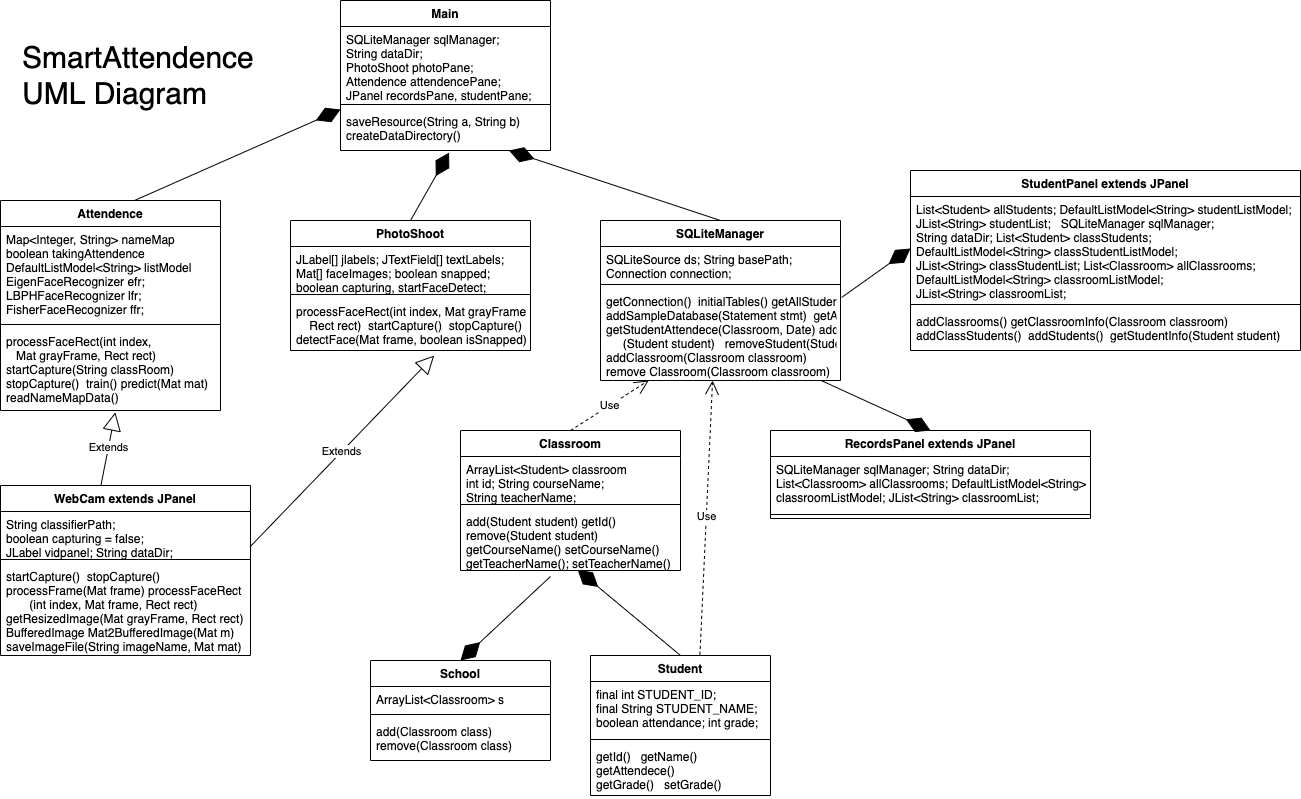

The diagram above was exported from draw.io. Its source (the exported page's mxGraphModel, read from the mxfile embedded in the PNG):
<mxGraphModel dx="1638" dy="978" grid="1" gridSize="10" guides="1" tooltips="1" connect="1" arrows="1" fold="1" page="1" pageScale="1" pageWidth="850" pageHeight="1100" math="0" shadow="0">
  <root>
    <mxCell id="0" />
    <mxCell id="1" parent="0" />
    <mxCell id="CZH6w5j7F0Udzkr3URiD-28" value="&lt;font style=&quot;font-size: 30px&quot;&gt;SmartAttendence &lt;br&gt;UML Diagram&lt;/font&gt;" style="text;html=1;align=left;verticalAlign=middle;resizable=0;points=[];autosize=1;strokeColor=none;" parent="1" vertex="1">
      <mxGeometry x="70" y="100" width="250" height="50" as="geometry" />
    </mxCell>
    <mxCell id="NcJlS-ngubSAEVplCV7x-1" value="Main" style="swimlane;fontStyle=1;align=center;verticalAlign=top;childLayout=stackLayout;horizontal=1;startSize=26;horizontalStack=0;resizeParent=1;resizeParentMax=0;resizeLast=0;collapsible=1;marginBottom=0;" parent="1" vertex="1">
      <mxGeometry x="390" y="50" width="210" height="150" as="geometry" />
    </mxCell>
    <mxCell id="NcJlS-ngubSAEVplCV7x-2" value="SQLiteManager sqlManager; &#10;String dataDir;&#10;PhotoShoot photoPane; &#10;Attendence attendencePane;&#10;JPanel recordsPane, studentPane;" style="text;strokeColor=none;fillColor=none;align=left;verticalAlign=top;spacingLeft=4;spacingRight=4;overflow=hidden;rotatable=0;points=[[0,0.5],[1,0.5]];portConstraint=eastwest;" parent="NcJlS-ngubSAEVplCV7x-1" vertex="1">
      <mxGeometry y="26" width="210" height="74" as="geometry" />
    </mxCell>
    <mxCell id="NcJlS-ngubSAEVplCV7x-3" value="" style="line;strokeWidth=1;fillColor=none;align=left;verticalAlign=middle;spacingTop=-1;spacingLeft=3;spacingRight=3;rotatable=0;labelPosition=right;points=[];portConstraint=eastwest;" parent="NcJlS-ngubSAEVplCV7x-1" vertex="1">
      <mxGeometry y="100" width="210" height="8" as="geometry" />
    </mxCell>
    <mxCell id="NcJlS-ngubSAEVplCV7x-4" value="saveResource(String a, String b)&#10;createDataDirectory()" style="text;strokeColor=none;fillColor=none;align=left;verticalAlign=top;spacingLeft=4;spacingRight=4;overflow=hidden;rotatable=0;points=[[0,0.5],[1,0.5]];portConstraint=eastwest;" parent="NcJlS-ngubSAEVplCV7x-1" vertex="1">
      <mxGeometry y="108" width="210" height="42" as="geometry" />
    </mxCell>
    <mxCell id="NcJlS-ngubSAEVplCV7x-14" value="" style="endArrow=diamondThin;endFill=1;endSize=24;html=1;exitX=0.5;exitY=0;exitDx=0;exitDy=0;" parent="1" source="NcJlS-ngubSAEVplCV7x-5" target="NcJlS-ngubSAEVplCV7x-4" edge="1">
      <mxGeometry width="160" relative="1" as="geometry">
        <mxPoint x="400" y="260" as="sourcePoint" />
        <mxPoint x="400" y="210" as="targetPoint" />
      </mxGeometry>
    </mxCell>
    <mxCell id="NcJlS-ngubSAEVplCV7x-15" value="Student" style="swimlane;fontStyle=1;align=center;verticalAlign=top;childLayout=stackLayout;horizontal=1;startSize=26;horizontalStack=0;resizeParent=1;resizeParentMax=0;resizeLast=0;collapsible=1;marginBottom=0;" parent="1" vertex="1">
      <mxGeometry x="640" y="705" width="180" height="140" as="geometry" />
    </mxCell>
    <mxCell id="NcJlS-ngubSAEVplCV7x-16" value="final int STUDENT_ID;&#10;final String STUDENT_NAME;&#10;boolean attendance; int grade;&#10;" style="text;strokeColor=none;fillColor=none;align=left;verticalAlign=top;spacingLeft=4;spacingRight=4;overflow=hidden;rotatable=0;points=[[0,0.5],[1,0.5]];portConstraint=eastwest;" parent="NcJlS-ngubSAEVplCV7x-15" vertex="1">
      <mxGeometry y="26" width="180" height="54" as="geometry" />
    </mxCell>
    <mxCell id="NcJlS-ngubSAEVplCV7x-17" value="" style="line;strokeWidth=1;fillColor=none;align=left;verticalAlign=middle;spacingTop=-1;spacingLeft=3;spacingRight=3;rotatable=0;labelPosition=right;points=[];portConstraint=eastwest;" parent="NcJlS-ngubSAEVplCV7x-15" vertex="1">
      <mxGeometry y="80" width="180" height="8" as="geometry" />
    </mxCell>
    <mxCell id="NcJlS-ngubSAEVplCV7x-18" value="getId()   getName()&#10;getAttendece()&#10;getGrade()   setGrade()" style="text;strokeColor=none;fillColor=none;align=left;verticalAlign=top;spacingLeft=4;spacingRight=4;overflow=hidden;rotatable=0;points=[[0,0.5],[1,0.5]];portConstraint=eastwest;" parent="NcJlS-ngubSAEVplCV7x-15" vertex="1">
      <mxGeometry y="88" width="180" height="52" as="geometry" />
    </mxCell>
    <mxCell id="NcJlS-ngubSAEVplCV7x-19" value="Classroom" style="swimlane;fontStyle=1;align=center;verticalAlign=top;childLayout=stackLayout;horizontal=1;startSize=26;horizontalStack=0;resizeParent=1;resizeParentMax=0;resizeLast=0;collapsible=1;marginBottom=0;" parent="1" vertex="1">
      <mxGeometry x="510" y="480" width="220" height="140" as="geometry" />
    </mxCell>
    <mxCell id="NcJlS-ngubSAEVplCV7x-20" value="ArrayList&lt;Student&gt; classroom&#10;int id; String courseName;&#10;String teacherName;" style="text;strokeColor=none;fillColor=none;align=left;verticalAlign=top;spacingLeft=4;spacingRight=4;overflow=hidden;rotatable=0;points=[[0,0.5],[1,0.5]];portConstraint=eastwest;" parent="NcJlS-ngubSAEVplCV7x-19" vertex="1">
      <mxGeometry y="26" width="220" height="44" as="geometry" />
    </mxCell>
    <mxCell id="NcJlS-ngubSAEVplCV7x-21" value="" style="line;strokeWidth=1;fillColor=none;align=left;verticalAlign=middle;spacingTop=-1;spacingLeft=3;spacingRight=3;rotatable=0;labelPosition=right;points=[];portConstraint=eastwest;" parent="NcJlS-ngubSAEVplCV7x-19" vertex="1">
      <mxGeometry y="70" width="220" height="8" as="geometry" />
    </mxCell>
    <mxCell id="NcJlS-ngubSAEVplCV7x-22" value="add(Student student) getId()&#10;remove(Student student)&#10;getCourseName() setCourseName()&#10;getTeacherName(); setTeacherName()" style="text;strokeColor=none;fillColor=none;align=left;verticalAlign=top;spacingLeft=4;spacingRight=4;overflow=hidden;rotatable=0;points=[[0,0.5],[1,0.5]];portConstraint=eastwest;" parent="NcJlS-ngubSAEVplCV7x-19" vertex="1">
      <mxGeometry y="78" width="220" height="62" as="geometry" />
    </mxCell>
    <mxCell id="iR8Xy28CcJgwNjCi-cs7-2" value="Attendence" style="swimlane;fontStyle=1;align=center;verticalAlign=top;childLayout=stackLayout;horizontal=1;startSize=26;horizontalStack=0;resizeParent=1;resizeParentMax=0;resizeLast=0;collapsible=1;marginBottom=0;" parent="1" vertex="1">
      <mxGeometry x="50" y="250" width="220" height="210" as="geometry" />
    </mxCell>
    <mxCell id="iR8Xy28CcJgwNjCi-cs7-3" value="Map&lt;Integer, String&gt; nameMap&#10;boolean takingAttendence&#10;DefaultListModel&lt;String&gt; listModel&#10;EigenFaceRecognizer efr; &#10;LBPHFaceRecognizer lfr;&#10;&#09;FisherFaceRecognizer ffr;" style="text;strokeColor=none;fillColor=none;align=left;verticalAlign=top;spacingLeft=4;spacingRight=4;overflow=hidden;rotatable=0;points=[[0,0.5],[1,0.5]];portConstraint=eastwest;" parent="iR8Xy28CcJgwNjCi-cs7-2" vertex="1">
      <mxGeometry y="26" width="220" height="94" as="geometry" />
    </mxCell>
    <mxCell id="iR8Xy28CcJgwNjCi-cs7-4" value="" style="line;strokeWidth=1;fillColor=none;align=left;verticalAlign=middle;spacingTop=-1;spacingLeft=3;spacingRight=3;rotatable=0;labelPosition=right;points=[];portConstraint=eastwest;" parent="iR8Xy28CcJgwNjCi-cs7-2" vertex="1">
      <mxGeometry y="120" width="220" height="8" as="geometry" />
    </mxCell>
    <mxCell id="iR8Xy28CcJgwNjCi-cs7-5" value="processFaceRect(int index, &#10;   Mat grayFrame, Rect rect)&#10;startCapture(String classRoom)&#10;stopCapture()  train() predict(Mat mat)&#10;readNameMapData() " style="text;strokeColor=none;fillColor=none;align=left;verticalAlign=top;spacingLeft=4;spacingRight=4;overflow=hidden;rotatable=0;points=[[0,0.5],[1,0.5]];portConstraint=eastwest;" parent="iR8Xy28CcJgwNjCi-cs7-2" vertex="1">
      <mxGeometry y="128" width="220" height="82" as="geometry" />
    </mxCell>
    <mxCell id="iR8Xy28CcJgwNjCi-cs7-18" value="" style="endArrow=diamondThin;endFill=1;endSize=24;html=1;entryX=0;entryY=0.024;entryDx=0;entryDy=0;entryPerimeter=0;exitX=0.609;exitY=0;exitDx=0;exitDy=0;exitPerimeter=0;" parent="1" target="NcJlS-ngubSAEVplCV7x-4" edge="1" source="iR8Xy28CcJgwNjCi-cs7-2">
      <mxGeometry width="160" relative="1" as="geometry">
        <mxPoint x="210.72" y="260" as="sourcePoint" />
        <mxPoint x="209.99999999999997" y="193.74800000000005" as="targetPoint" />
      </mxGeometry>
    </mxCell>
    <mxCell id="ZL1jOHpdQIubpWXTFhzT-1" value="PhotoShoot" style="swimlane;fontStyle=1;align=center;verticalAlign=top;childLayout=stackLayout;horizontal=1;startSize=26;horizontalStack=0;resizeParent=1;resizeParentMax=0;resizeLast=0;collapsible=1;marginBottom=0;" vertex="1" parent="1">
      <mxGeometry x="340" y="270" width="240" height="130" as="geometry" />
    </mxCell>
    <mxCell id="ZL1jOHpdQIubpWXTFhzT-2" value="JLabel[] jlabels; JTextField[] textLabels;&#10;Mat[] faceImages; boolean snapped;&#10;boolean capturing, startFaceDetect;" style="text;strokeColor=none;fillColor=none;align=left;verticalAlign=top;spacingLeft=4;spacingRight=4;overflow=hidden;rotatable=0;points=[[0,0.5],[1,0.5]];portConstraint=eastwest;" vertex="1" parent="ZL1jOHpdQIubpWXTFhzT-1">
      <mxGeometry y="26" width="240" height="44" as="geometry" />
    </mxCell>
    <mxCell id="ZL1jOHpdQIubpWXTFhzT-3" value="" style="line;strokeWidth=1;fillColor=none;align=left;verticalAlign=middle;spacingTop=-1;spacingLeft=3;spacingRight=3;rotatable=0;labelPosition=right;points=[];portConstraint=eastwest;" vertex="1" parent="ZL1jOHpdQIubpWXTFhzT-1">
      <mxGeometry y="70" width="240" height="8" as="geometry" />
    </mxCell>
    <mxCell id="ZL1jOHpdQIubpWXTFhzT-4" value="processFaceRect(int index, Mat grayFrame,&#10;    Rect rect)  startCapture()  stopCapture()&#10;detectFace(Mat frame, boolean isSnapped)" style="text;strokeColor=none;fillColor=none;align=left;verticalAlign=top;spacingLeft=4;spacingRight=4;overflow=hidden;rotatable=0;points=[[0,0.5],[1,0.5]];portConstraint=eastwest;" vertex="1" parent="ZL1jOHpdQIubpWXTFhzT-1">
      <mxGeometry y="78" width="240" height="52" as="geometry" />
    </mxCell>
    <mxCell id="ZL1jOHpdQIubpWXTFhzT-5" value="RecordsPanel extends JPanel" style="swimlane;fontStyle=1;align=center;verticalAlign=top;childLayout=stackLayout;horizontal=1;startSize=26;horizontalStack=0;resizeParent=1;resizeParentMax=0;resizeLast=0;collapsible=1;marginBottom=0;" vertex="1" parent="1">
      <mxGeometry x="820" y="480" width="320" height="88" as="geometry" />
    </mxCell>
    <mxCell id="ZL1jOHpdQIubpWXTFhzT-6" value="SQLiteManager sqlManager; String dataDir;&#10;List&lt;Classroom&gt; allClassrooms; DefaultListModel&lt;String&gt; &#10;classroomListModel; JList&lt;String&gt; classroomList;" style="text;strokeColor=none;fillColor=none;align=left;verticalAlign=top;spacingLeft=4;spacingRight=4;overflow=hidden;rotatable=0;points=[[0,0.5],[1,0.5]];portConstraint=eastwest;" vertex="1" parent="ZL1jOHpdQIubpWXTFhzT-5">
      <mxGeometry y="26" width="320" height="54" as="geometry" />
    </mxCell>
    <mxCell id="ZL1jOHpdQIubpWXTFhzT-7" value="" style="line;strokeWidth=1;fillColor=none;align=left;verticalAlign=middle;spacingTop=-1;spacingLeft=3;spacingRight=3;rotatable=0;labelPosition=right;points=[];portConstraint=eastwest;" vertex="1" parent="ZL1jOHpdQIubpWXTFhzT-5">
      <mxGeometry y="80" width="320" height="8" as="geometry" />
    </mxCell>
    <mxCell id="ZL1jOHpdQIubpWXTFhzT-9" value="StudentPanel extends JPanel" style="swimlane;fontStyle=1;align=center;verticalAlign=top;childLayout=stackLayout;horizontal=1;startSize=26;horizontalStack=0;resizeParent=1;resizeParentMax=0;resizeLast=0;collapsible=1;marginBottom=0;" vertex="1" parent="1">
      <mxGeometry x="960" y="220" width="390" height="180" as="geometry" />
    </mxCell>
    <mxCell id="ZL1jOHpdQIubpWXTFhzT-10" value="List&lt;Student&gt; allStudents; DefaultListModel&lt;String&gt; studentListModel;&#10;&#09;JList&lt;String&gt; studentList;   SQLiteManager sqlManager;&#10;String dataDir; List&lt;Student&gt; classStudents;&#10;&#09;DefaultListModel&lt;String&gt; classStudentListModel;&#10;&#09;JList&lt;String&gt; classStudentList; List&lt;Classroom&gt; allClassrooms;&#10;&#09;DefaultListModel&lt;String&gt; classroomListModel;&#10;&#09;JList&lt;String&gt; classroomList;" style="text;strokeColor=none;fillColor=none;align=left;verticalAlign=top;spacingLeft=4;spacingRight=4;overflow=hidden;rotatable=0;points=[[0,0.5],[1,0.5]];portConstraint=eastwest;" vertex="1" parent="ZL1jOHpdQIubpWXTFhzT-9">
      <mxGeometry y="26" width="390" height="104" as="geometry" />
    </mxCell>
    <mxCell id="ZL1jOHpdQIubpWXTFhzT-11" value="" style="line;strokeWidth=1;fillColor=none;align=left;verticalAlign=middle;spacingTop=-1;spacingLeft=3;spacingRight=3;rotatable=0;labelPosition=right;points=[];portConstraint=eastwest;" vertex="1" parent="ZL1jOHpdQIubpWXTFhzT-9">
      <mxGeometry y="130" width="390" height="8" as="geometry" />
    </mxCell>
    <mxCell id="ZL1jOHpdQIubpWXTFhzT-12" value="addClassrooms() getClassroomInfo(Classroom classroom)&#10;addClassStudents()  addStudents()  getStudentInfo(Student student) " style="text;strokeColor=none;fillColor=none;align=left;verticalAlign=top;spacingLeft=4;spacingRight=4;overflow=hidden;rotatable=0;points=[[0,0.5],[1,0.5]];portConstraint=eastwest;" vertex="1" parent="ZL1jOHpdQIubpWXTFhzT-9">
      <mxGeometry y="138" width="390" height="42" as="geometry" />
    </mxCell>
    <mxCell id="ZL1jOHpdQIubpWXTFhzT-13" value="WebCam extends JPanel" style="swimlane;fontStyle=1;align=center;verticalAlign=top;childLayout=stackLayout;horizontal=1;startSize=26;horizontalStack=0;resizeParent=1;resizeParentMax=0;resizeLast=0;collapsible=1;marginBottom=0;" vertex="1" parent="1">
      <mxGeometry x="50" y="535" width="250" height="170" as="geometry" />
    </mxCell>
    <mxCell id="ZL1jOHpdQIubpWXTFhzT-14" value="String classifierPath;&#10;boolean capturing = false;&#10;JLabel vidpanel; String dataDir;" style="text;strokeColor=none;fillColor=none;align=left;verticalAlign=top;spacingLeft=4;spacingRight=4;overflow=hidden;rotatable=0;points=[[0,0.5],[1,0.5]];portConstraint=eastwest;" vertex="1" parent="ZL1jOHpdQIubpWXTFhzT-13">
      <mxGeometry y="26" width="250" height="44" as="geometry" />
    </mxCell>
    <mxCell id="ZL1jOHpdQIubpWXTFhzT-15" value="" style="line;strokeWidth=1;fillColor=none;align=left;verticalAlign=middle;spacingTop=-1;spacingLeft=3;spacingRight=3;rotatable=0;labelPosition=right;points=[];portConstraint=eastwest;" vertex="1" parent="ZL1jOHpdQIubpWXTFhzT-13">
      <mxGeometry y="70" width="250" height="8" as="geometry" />
    </mxCell>
    <mxCell id="ZL1jOHpdQIubpWXTFhzT-16" value="startCapture()  stopCapture() &#10;processFrame(Mat frame) processFaceRect&#10;       (int index, Mat frame, Rect rect)&#10;getResizedImage(Mat grayFrame, Rect rect)&#10;BufferedImage Mat2BufferedImage(Mat m)&#10;saveImageFile(String imageName, Mat mat)" style="text;strokeColor=none;fillColor=none;align=left;verticalAlign=top;spacingLeft=4;spacingRight=4;overflow=hidden;rotatable=0;points=[[0,0.5],[1,0.5]];portConstraint=eastwest;" vertex="1" parent="ZL1jOHpdQIubpWXTFhzT-13">
      <mxGeometry y="78" width="250" height="92" as="geometry" />
    </mxCell>
    <mxCell id="ZL1jOHpdQIubpWXTFhzT-17" value="" style="endArrow=diamondThin;endFill=1;endSize=24;html=1;entryX=0.517;entryY=1.05;entryDx=0;entryDy=0;entryPerimeter=0;exitX=0.5;exitY=0;exitDx=0;exitDy=0;" edge="1" parent="1" source="ZL1jOHpdQIubpWXTFhzT-1" target="NcJlS-ngubSAEVplCV7x-4">
      <mxGeometry width="160" relative="1" as="geometry">
        <mxPoint x="220.72000000000003" y="270" as="sourcePoint" />
        <mxPoint x="298.20000000000005" y="214.78200000000004" as="targetPoint" />
      </mxGeometry>
    </mxCell>
    <mxCell id="ZL1jOHpdQIubpWXTFhzT-21" value="Extends" style="endArrow=block;endSize=16;endFill=0;html=1;entryX=0.522;entryY=1.022;entryDx=0;entryDy=0;entryPerimeter=0;exitX=0.402;exitY=-0.003;exitDx=0;exitDy=0;exitPerimeter=0;" edge="1" parent="1" source="ZL1jOHpdQIubpWXTFhzT-13" target="iR8Xy28CcJgwNjCi-cs7-5">
      <mxGeometry width="160" relative="1" as="geometry">
        <mxPoint x="760" y="380" as="sourcePoint" />
        <mxPoint x="480" y="410" as="targetPoint" />
      </mxGeometry>
    </mxCell>
    <mxCell id="NcJlS-ngubSAEVplCV7x-25" value="School" style="swimlane;fontStyle=1;align=center;verticalAlign=top;childLayout=stackLayout;horizontal=1;startSize=26;horizontalStack=0;resizeParent=1;resizeParentMax=0;resizeLast=0;collapsible=1;marginBottom=0;" parent="1" vertex="1">
      <mxGeometry x="420" y="710" width="180" height="100" as="geometry" />
    </mxCell>
    <mxCell id="iR8Xy28CcJgwNjCi-cs7-1" value="ArrayList&lt;Classroom&gt; s" style="text;strokeColor=none;fillColor=none;align=left;verticalAlign=top;spacingLeft=4;spacingRight=4;overflow=hidden;rotatable=0;points=[[0,0.5],[1,0.5]];portConstraint=eastwest;" parent="NcJlS-ngubSAEVplCV7x-25" vertex="1">
      <mxGeometry y="26" width="180" height="24" as="geometry" />
    </mxCell>
    <mxCell id="NcJlS-ngubSAEVplCV7x-27" value="" style="line;strokeWidth=1;fillColor=none;align=left;verticalAlign=middle;spacingTop=-1;spacingLeft=3;spacingRight=3;rotatable=0;labelPosition=right;points=[];portConstraint=eastwest;" parent="NcJlS-ngubSAEVplCV7x-25" vertex="1">
      <mxGeometry y="50" width="180" height="8" as="geometry" />
    </mxCell>
    <mxCell id="NcJlS-ngubSAEVplCV7x-28" value="add(Classroom class)&#10;remove(Classroom class)&#10;" style="text;strokeColor=none;fillColor=none;align=left;verticalAlign=top;spacingLeft=4;spacingRight=4;overflow=hidden;rotatable=0;points=[[0,0.5],[1,0.5]];portConstraint=eastwest;" parent="NcJlS-ngubSAEVplCV7x-25" vertex="1">
      <mxGeometry y="58" width="180" height="42" as="geometry" />
    </mxCell>
    <mxCell id="ZL1jOHpdQIubpWXTFhzT-23" value="" style="endArrow=diamondThin;endFill=1;endSize=24;html=1;exitX=0.5;exitY=0;exitDx=0;exitDy=0;entryX=0.532;entryY=0.987;entryDx=0;entryDy=0;entryPerimeter=0;" edge="1" parent="1" source="NcJlS-ngubSAEVplCV7x-15" target="NcJlS-ngubSAEVplCV7x-22">
      <mxGeometry width="160" relative="1" as="geometry">
        <mxPoint x="1055" y="236" as="sourcePoint" />
        <mxPoint x="895" y="235.5" as="targetPoint" />
      </mxGeometry>
    </mxCell>
    <mxCell id="ZL1jOHpdQIubpWXTFhzT-24" value="Extends" style="endArrow=block;endSize=16;endFill=0;html=1;entryX=0.599;entryY=1.097;entryDx=0;entryDy=0;entryPerimeter=0;exitX=0.999;exitY=0.798;exitDx=0;exitDy=0;exitPerimeter=0;" edge="1" parent="1" source="ZL1jOHpdQIubpWXTFhzT-14" target="ZL1jOHpdQIubpWXTFhzT-4">
      <mxGeometry width="160" relative="1" as="geometry">
        <mxPoint x="122.36000000000001" y="549.64" as="sourcePoint" />
        <mxPoint x="154.84000000000003" y="481.804" as="targetPoint" />
      </mxGeometry>
    </mxCell>
    <mxCell id="ZL1jOHpdQIubpWXTFhzT-26" value="" style="endArrow=diamondThin;endFill=1;endSize=24;html=1;entryX=0.5;entryY=0;entryDx=0;entryDy=0;" edge="1" parent="1" source="NcJlS-ngubSAEVplCV7x-8" target="ZL1jOHpdQIubpWXTFhzT-5">
      <mxGeometry width="160" relative="1" as="geometry">
        <mxPoint x="390" y="650" as="sourcePoint" />
        <mxPoint x="417.03999999999996" y="595.194" as="targetPoint" />
      </mxGeometry>
    </mxCell>
    <mxCell id="ZL1jOHpdQIubpWXTFhzT-27" value="" style="endArrow=diamondThin;endFill=1;endSize=24;html=1;exitX=0.409;exitY=1.097;exitDx=0;exitDy=0;entryX=0.5;entryY=0;entryDx=0;entryDy=0;exitPerimeter=0;" edge="1" parent="1" source="NcJlS-ngubSAEVplCV7x-22" target="NcJlS-ngubSAEVplCV7x-25">
      <mxGeometry width="160" relative="1" as="geometry">
        <mxPoint x="390" y="650" as="sourcePoint" />
        <mxPoint x="417.03999999999996" y="595.194" as="targetPoint" />
      </mxGeometry>
    </mxCell>
    <mxCell id="ZL1jOHpdQIubpWXTFhzT-28" value="Use" style="endArrow=open;endSize=12;dashed=1;html=1;entryX=0.467;entryY=1;entryDx=0;entryDy=0;entryPerimeter=0;exitX=0.608;exitY=-0.005;exitDx=0;exitDy=0;exitPerimeter=0;" edge="1" parent="1" source="NcJlS-ngubSAEVplCV7x-15" target="NcJlS-ngubSAEVplCV7x-8">
      <mxGeometry width="160" relative="1" as="geometry">
        <mxPoint x="860" y="420" as="sourcePoint" />
        <mxPoint x="1055" y="271.5" as="targetPoint" />
      </mxGeometry>
    </mxCell>
    <mxCell id="ZL1jOHpdQIubpWXTFhzT-29" value="Use" style="endArrow=open;endSize=12;dashed=1;html=1;exitX=0.5;exitY=0;exitDx=0;exitDy=0;" edge="1" parent="1" source="NcJlS-ngubSAEVplCV7x-19" target="NcJlS-ngubSAEVplCV7x-8">
      <mxGeometry width="160" relative="1" as="geometry">
        <mxPoint x="409.44000000000005" y="649.25" as="sourcePoint" />
        <mxPoint x="453.44000000000005" y="428.712" as="targetPoint" />
      </mxGeometry>
    </mxCell>
    <mxCell id="ZL1jOHpdQIubpWXTFhzT-31" value="" style="endArrow=diamondThin;endFill=1;endSize=24;html=1;entryX=0;entryY=0.5;entryDx=0;entryDy=0;exitX=1.005;exitY=0.097;exitDx=0;exitDy=0;exitPerimeter=0;" edge="1" parent="1" source="NcJlS-ngubSAEVplCV7x-8" target="ZL1jOHpdQIubpWXTFhzT-10">
      <mxGeometry width="160" relative="1" as="geometry">
        <mxPoint x="1055" y="236" as="sourcePoint" />
        <mxPoint x="895" y="235.5" as="targetPoint" />
      </mxGeometry>
    </mxCell>
    <mxCell id="NcJlS-ngubSAEVplCV7x-5" value="SQLiteManager" style="swimlane;fontStyle=1;align=center;verticalAlign=top;childLayout=stackLayout;horizontal=1;startSize=26;horizontalStack=0;resizeParent=1;resizeParentMax=0;resizeLast=0;collapsible=1;marginBottom=0;" parent="1" vertex="1">
      <mxGeometry x="650" y="270" width="240" height="160" as="geometry" />
    </mxCell>
    <mxCell id="NcJlS-ngubSAEVplCV7x-6" value="SQLiteSource ds; String basePath;&#10;Connection connection;&#10;" style="text;strokeColor=none;fillColor=none;align=left;verticalAlign=top;spacingLeft=4;spacingRight=4;overflow=hidden;rotatable=0;points=[[0,0.5],[1,0.5]];portConstraint=eastwest;" parent="NcJlS-ngubSAEVplCV7x-5" vertex="1">
      <mxGeometry y="26" width="240" height="34" as="geometry" />
    </mxCell>
    <mxCell id="NcJlS-ngubSAEVplCV7x-7" value="" style="line;strokeWidth=1;fillColor=none;align=left;verticalAlign=middle;spacingTop=-1;spacingLeft=3;spacingRight=3;rotatable=0;labelPosition=right;points=[];portConstraint=eastwest;" parent="NcJlS-ngubSAEVplCV7x-5" vertex="1">
      <mxGeometry y="60" width="240" height="8" as="geometry" />
    </mxCell>
    <mxCell id="NcJlS-ngubSAEVplCV7x-8" value="getConnection()  initialTables() getAllStudents() &#10;addSampleDatabase(Statement stmt)  getAllClassrooms()&#10;getStudentAttendece(Classroom, Date) addStudent&#10;     (Student student)   removeStudent(Student student) &#10;addClassroom(Classroom classroom)&#10;remove Classroom(Classroom classroom)" style="text;strokeColor=none;fillColor=none;align=left;verticalAlign=top;spacingLeft=4;spacingRight=4;overflow=hidden;rotatable=0;points=[[0,0.5],[1,0.5]];portConstraint=eastwest;" parent="NcJlS-ngubSAEVplCV7x-5" vertex="1">
      <mxGeometry y="68" width="240" height="92" as="geometry" />
    </mxCell>
  </root>
</mxGraphModel>